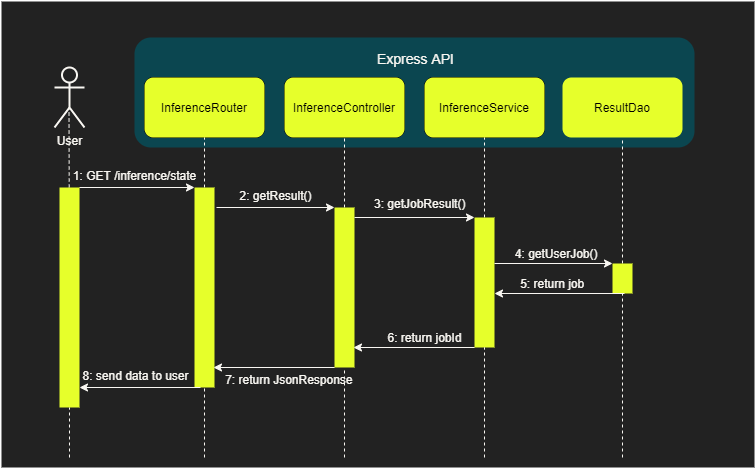

The diagram above was exported from draw.io. Its source (the exported page's mxGraphModel, read from the mxfile embedded in the PNG):
<mxGraphModel dx="868" dy="510" grid="1" gridSize="10" guides="1" tooltips="1" connect="1" arrows="1" fold="1" page="1" pageScale="1" pageWidth="1169" pageHeight="827" math="0" shadow="0">
  <root>
    <mxCell id="0" />
    <mxCell id="1" parent="0" />
    <mxCell id="qySOJrrsKoVN0SqYde0q-1" value="" style="rounded=0;whiteSpace=wrap;html=1;strokeWidth=2;fillColor=#222222;strokeColor=none;" vertex="1" parent="1">
      <mxGeometry x="67" y="164" width="753" height="466" as="geometry" />
    </mxCell>
    <mxCell id="qySOJrrsKoVN0SqYde0q-2" value="" style="rounded=1;whiteSpace=wrap;html=1;strokeColor=none;fillColor=#0B4650;" vertex="1" parent="1">
      <mxGeometry x="200" y="200" width="560" height="110" as="geometry" />
    </mxCell>
    <mxCell id="qySOJrrsKoVN0SqYde0q-3" value="&lt;font color=&quot;#f9f7f2&quot;&gt;User&lt;/font&gt;" style="shape=umlActor;verticalLabelPosition=bottom;verticalAlign=top;html=1;outlineConnect=0;strokeWidth=2;fillColor=none;strokeColor=#F9F7F2;" vertex="1" parent="1">
      <mxGeometry x="120" y="230" width="30" height="60" as="geometry" />
    </mxCell>
    <mxCell id="qySOJrrsKoVN0SqYde0q-4" value="InferenceRouter" style="rounded=1;whiteSpace=wrap;html=1;" vertex="1" parent="1">
      <mxGeometry x="210" y="240" width="120" height="60" as="geometry" />
    </mxCell>
    <mxCell id="qySOJrrsKoVN0SqYde0q-5" value="" style="endArrow=none;dashed=1;html=1;entryX=0.5;entryY=1;entryDx=0;entryDy=0;strokeColor=#F9F7F2;" edge="1" parent="1" source="qySOJrrsKoVN0SqYde0q-14" target="qySOJrrsKoVN0SqYde0q-4">
      <mxGeometry width="50" height="50" relative="1" as="geometry">
        <mxPoint x="270" y="760" as="sourcePoint" />
        <mxPoint x="290" y="390" as="targetPoint" />
      </mxGeometry>
    </mxCell>
    <mxCell id="qySOJrrsKoVN0SqYde0q-6" value="InferenceController" style="rounded=1;whiteSpace=wrap;html=1;" vertex="1" parent="1">
      <mxGeometry x="350" y="240" width="120" height="60" as="geometry" />
    </mxCell>
    <mxCell id="qySOJrrsKoVN0SqYde0q-7" value="" style="endArrow=none;dashed=1;html=1;entryX=0.5;entryY=1;entryDx=0;entryDy=0;strokeColor=#F9F7F2;" edge="1" parent="1" source="qySOJrrsKoVN0SqYde0q-21" target="qySOJrrsKoVN0SqYde0q-6">
      <mxGeometry width="50" height="50" relative="1" as="geometry">
        <mxPoint x="410" y="770" as="sourcePoint" />
        <mxPoint x="250" y="310" as="targetPoint" />
      </mxGeometry>
    </mxCell>
    <mxCell id="qySOJrrsKoVN0SqYde0q-8" value="InferenceService" style="rounded=1;whiteSpace=wrap;html=1;" vertex="1" parent="1">
      <mxGeometry x="490" y="240" width="120" height="60" as="geometry" />
    </mxCell>
    <mxCell id="qySOJrrsKoVN0SqYde0q-9" value="" style="endArrow=none;dashed=1;html=1;entryX=0.5;entryY=1;entryDx=0;entryDy=0;strokeColor=#F9F7F2;" edge="1" parent="1" source="qySOJrrsKoVN0SqYde0q-23" target="qySOJrrsKoVN0SqYde0q-8">
      <mxGeometry width="50" height="50" relative="1" as="geometry">
        <mxPoint x="550" y="770" as="sourcePoint" />
        <mxPoint x="549.5" y="330" as="targetPoint" />
      </mxGeometry>
    </mxCell>
    <mxCell id="qySOJrrsKoVN0SqYde0q-10" value="ResultDao" style="rounded=1;whiteSpace=wrap;html=1;fillColor=#E6FF2B;strokeColor=none;" vertex="1" parent="1">
      <mxGeometry x="628" y="240" width="120" height="60" as="geometry" />
    </mxCell>
    <mxCell id="qySOJrrsKoVN0SqYde0q-13" value="" style="endArrow=none;dashed=1;html=1;entryX=0.5;entryY=1;entryDx=0;entryDy=0;strokeColor=#F9F7F2;" edge="1" parent="1" source="qySOJrrsKoVN0SqYde0q-31" target="qySOJrrsKoVN0SqYde0q-10">
      <mxGeometry width="50" height="50" relative="1" as="geometry">
        <mxPoint x="688" y="770" as="sourcePoint" />
        <mxPoint x="688" y="330" as="targetPoint" />
      </mxGeometry>
    </mxCell>
    <mxCell id="qySOJrrsKoVN0SqYde0q-14" value="" style="rounded=0;whiteSpace=wrap;html=1;fillColor=#E6FF2B;strokeColor=none;" vertex="1" parent="1">
      <mxGeometry x="260" y="350" width="20" height="200" as="geometry" />
    </mxCell>
    <mxCell id="qySOJrrsKoVN0SqYde0q-15" value="" style="endArrow=none;dashed=1;html=1;entryX=0.5;entryY=1;entryDx=0;entryDy=0;strokeColor=#F9F7F2;" edge="1" parent="1" target="qySOJrrsKoVN0SqYde0q-14">
      <mxGeometry width="50" height="50" relative="1" as="geometry">
        <mxPoint x="270" y="620" as="sourcePoint" />
        <mxPoint x="270" y="300" as="targetPoint" />
      </mxGeometry>
    </mxCell>
    <mxCell id="qySOJrrsKoVN0SqYde0q-16" value="" style="endArrow=classic;html=1;entryX=0;entryY=0;entryDx=0;entryDy=0;exitX=1;exitY=0;exitDx=0;exitDy=0;strokeColor=#F9F7F2;" edge="1" parent="1" source="qySOJrrsKoVN0SqYde0q-18" target="qySOJrrsKoVN0SqYde0q-14">
      <mxGeometry width="50" height="50" relative="1" as="geometry">
        <mxPoint x="190" y="350" as="sourcePoint" />
        <mxPoint x="190" y="480" as="targetPoint" />
      </mxGeometry>
    </mxCell>
    <mxCell id="qySOJrrsKoVN0SqYde0q-17" value="" style="endArrow=none;dashed=1;html=1;entryX=0.5;entryY=1;entryDx=0;entryDy=0;strokeColor=#F9F7F2;" edge="1" parent="1" source="qySOJrrsKoVN0SqYde0q-18">
      <mxGeometry width="50" height="50" relative="1" as="geometry">
        <mxPoint x="135" y="760" as="sourcePoint" />
        <mxPoint x="134.5" y="270" as="targetPoint" />
      </mxGeometry>
    </mxCell>
    <mxCell id="qySOJrrsKoVN0SqYde0q-18" value="" style="rounded=0;whiteSpace=wrap;html=1;fillColor=#E6FF2B;strokeColor=none;" vertex="1" parent="1">
      <mxGeometry x="125" y="350" width="20" height="220" as="geometry" />
    </mxCell>
    <mxCell id="qySOJrrsKoVN0SqYde0q-19" value="" style="endArrow=none;dashed=1;html=1;entryX=0.5;entryY=1;entryDx=0;entryDy=0;strokeColor=#F9F7F2;" edge="1" parent="1" target="qySOJrrsKoVN0SqYde0q-18">
      <mxGeometry width="50" height="50" relative="1" as="geometry">
        <mxPoint x="135" y="620" as="sourcePoint" />
        <mxPoint x="134.5" y="270" as="targetPoint" />
      </mxGeometry>
    </mxCell>
    <mxCell id="qySOJrrsKoVN0SqYde0q-20" value="" style="endArrow=classic;html=1;entryX=0;entryY=0;entryDx=0;entryDy=0;strokeColor=#F9F7F2;" edge="1" parent="1" target="qySOJrrsKoVN0SqYde0q-21">
      <mxGeometry width="50" height="50" relative="1" as="geometry">
        <mxPoint x="282" y="370" as="sourcePoint" />
        <mxPoint x="370" y="400" as="targetPoint" />
      </mxGeometry>
    </mxCell>
    <mxCell id="qySOJrrsKoVN0SqYde0q-21" value="" style="rounded=0;whiteSpace=wrap;html=1;fillColor=#E6FF2B;strokeColor=none;" vertex="1" parent="1">
      <mxGeometry x="400" y="370" width="20" height="160" as="geometry" />
    </mxCell>
    <mxCell id="qySOJrrsKoVN0SqYde0q-22" value="" style="endArrow=none;dashed=1;html=1;entryX=0.5;entryY=1;entryDx=0;entryDy=0;strokeColor=#F9F7F2;" edge="1" parent="1" target="qySOJrrsKoVN0SqYde0q-21">
      <mxGeometry width="50" height="50" relative="1" as="geometry">
        <mxPoint x="410" y="620" as="sourcePoint" />
        <mxPoint x="410" y="300" as="targetPoint" />
      </mxGeometry>
    </mxCell>
    <mxCell id="qySOJrrsKoVN0SqYde0q-23" value="" style="rounded=0;whiteSpace=wrap;html=1;fillColor=#E6FF2B;strokeColor=none;" vertex="1" parent="1">
      <mxGeometry x="540" y="380" width="20" height="130" as="geometry" />
    </mxCell>
    <mxCell id="qySOJrrsKoVN0SqYde0q-24" value="" style="endArrow=none;dashed=1;html=1;entryX=0.5;entryY=1;entryDx=0;entryDy=0;strokeColor=#F9F7F2;" edge="1" parent="1" target="qySOJrrsKoVN0SqYde0q-23">
      <mxGeometry width="50" height="50" relative="1" as="geometry">
        <mxPoint x="550" y="620" as="sourcePoint" />
        <mxPoint x="505" y="300" as="targetPoint" />
      </mxGeometry>
    </mxCell>
    <mxCell id="qySOJrrsKoVN0SqYde0q-25" value="" style="endArrow=classic;html=1;entryX=0;entryY=0;entryDx=0;entryDy=0;strokeColor=#F9F7F2;" edge="1" parent="1" target="qySOJrrsKoVN0SqYde0q-23">
      <mxGeometry width="50" height="50" relative="1" as="geometry">
        <mxPoint x="420" y="380" as="sourcePoint" />
        <mxPoint x="500" y="370" as="targetPoint" />
      </mxGeometry>
    </mxCell>
    <mxCell id="qySOJrrsKoVN0SqYde0q-30" value="" style="endArrow=classic;html=1;entryX=0;entryY=0;entryDx=0;entryDy=0;strokeColor=#F9F7F2;" edge="1" parent="1" target="qySOJrrsKoVN0SqYde0q-31">
      <mxGeometry width="50" height="50" relative="1" as="geometry">
        <mxPoint x="560" y="426" as="sourcePoint" />
        <mxPoint x="810" y="426" as="targetPoint" />
      </mxGeometry>
    </mxCell>
    <mxCell id="qySOJrrsKoVN0SqYde0q-31" value="" style="rounded=0;whiteSpace=wrap;html=1;fillColor=#E6FF2B;strokeColor=none;" vertex="1" parent="1">
      <mxGeometry x="678" y="426" width="20" height="30" as="geometry" />
    </mxCell>
    <mxCell id="qySOJrrsKoVN0SqYde0q-32" value="" style="endArrow=none;dashed=1;html=1;entryX=0.5;entryY=1;entryDx=0;entryDy=0;strokeColor=#F9F7F2;" edge="1" parent="1" target="qySOJrrsKoVN0SqYde0q-31">
      <mxGeometry width="50" height="50" relative="1" as="geometry">
        <mxPoint x="688" y="620" as="sourcePoint" />
        <mxPoint x="688" y="300" as="targetPoint" />
      </mxGeometry>
    </mxCell>
    <mxCell id="qySOJrrsKoVN0SqYde0q-33" value="" style="endArrow=classic;html=1;strokeColor=#F9F7F2;" edge="1" parent="1">
      <mxGeometry width="50" height="50" relative="1" as="geometry">
        <mxPoint x="690" y="456" as="sourcePoint" />
        <mxPoint x="560" y="456" as="targetPoint" />
      </mxGeometry>
    </mxCell>
    <mxCell id="qySOJrrsKoVN0SqYde0q-34" value="" style="endArrow=classic;html=1;exitX=0;exitY=1;exitDx=0;exitDy=0;strokeColor=#F9F7F2;" edge="1" parent="1" source="qySOJrrsKoVN0SqYde0q-23">
      <mxGeometry width="50" height="50" relative="1" as="geometry">
        <mxPoint x="529" y="510" as="sourcePoint" />
        <mxPoint x="418.9999999999998" y="510" as="targetPoint" />
      </mxGeometry>
    </mxCell>
    <mxCell id="qySOJrrsKoVN0SqYde0q-35" value="" style="endArrow=classic;html=1;exitX=0;exitY=1;exitDx=0;exitDy=0;strokeColor=#F9F7F2;" edge="1" parent="1">
      <mxGeometry width="50" height="50" relative="1" as="geometry">
        <mxPoint x="400" y="530" as="sourcePoint" />
        <mxPoint x="279" y="530" as="targetPoint" />
      </mxGeometry>
    </mxCell>
    <mxCell id="qySOJrrsKoVN0SqYde0q-36" value="" style="endArrow=classic;html=1;exitX=0;exitY=1;exitDx=0;exitDy=0;strokeColor=#F9F7F2;" edge="1" parent="1">
      <mxGeometry width="50" height="50" relative="1" as="geometry">
        <mxPoint x="266" y="550" as="sourcePoint" />
        <mxPoint x="145" y="550" as="targetPoint" />
      </mxGeometry>
    </mxCell>
    <mxCell id="qySOJrrsKoVN0SqYde0q-39" value="&lt;font style=&quot;font-size: 14px&quot; color=&quot;#f9f7f2&quot;&gt;Express API&lt;/font&gt;" style="text;html=1;align=center;verticalAlign=middle;resizable=0;points=[];autosize=1;" vertex="1" parent="1">
      <mxGeometry x="438" y="211" width="86" height="19" as="geometry" />
    </mxCell>
    <mxCell id="qySOJrrsKoVN0SqYde0q-51" value="&lt;font color=&quot;#f9f7f2&quot;&gt;1: GET /inference/state&lt;/font&gt;" style="text;html=1;align=center;verticalAlign=middle;resizable=0;points=[];autosize=1;" vertex="1" parent="1">
      <mxGeometry x="130" y="328" width="140" height="20" as="geometry" />
    </mxCell>
    <mxCell id="qySOJrrsKoVN0SqYde0q-52" value="&lt;font color=&quot;#f9f7f2&quot;&gt;2: getResult()&lt;/font&gt;" style="text;html=1;align=center;verticalAlign=middle;resizable=0;points=[];autosize=1;" vertex="1" parent="1">
      <mxGeometry x="296" y="348" width="90" height="20" as="geometry" />
    </mxCell>
    <mxCell id="qySOJrrsKoVN0SqYde0q-53" value="&lt;font color=&quot;#f9f7f2&quot;&gt;3: getJobResult()&lt;/font&gt;" style="text;whiteSpace=wrap;html=1;" vertex="1" parent="1">
      <mxGeometry x="438" y="353" width="163" height="30" as="geometry" />
    </mxCell>
    <mxCell id="qySOJrrsKoVN0SqYde0q-55" value="&lt;font color=&quot;#f9f7f2&quot;&gt;4: getUserJob()&amp;nbsp;&amp;nbsp;&lt;/font&gt;" style="text;html=1;align=center;verticalAlign=middle;resizable=0;points=[];autosize=1;" vertex="1" parent="1">
      <mxGeometry x="575" y="406" width="100" height="20" as="geometry" />
    </mxCell>
    <mxCell id="qySOJrrsKoVN0SqYde0q-57" value="&lt;font color=&quot;#f9f7f2&quot;&gt;5: return job&amp;nbsp;&amp;nbsp;&lt;/font&gt;" style="text;html=1;align=center;verticalAlign=middle;resizable=0;points=[];autosize=1;" vertex="1" parent="1">
      <mxGeometry x="576" y="436" width="90" height="20" as="geometry" />
    </mxCell>
    <mxCell id="qySOJrrsKoVN0SqYde0q-59" value="&lt;font color=&quot;#f9f7f2&quot;&gt;6: return jobId&lt;/font&gt;" style="text;html=1;align=center;verticalAlign=middle;resizable=0;points=[];autosize=1;" vertex="1" parent="1">
      <mxGeometry x="445" y="490" width="90" height="20" as="geometry" />
    </mxCell>
    <mxCell id="qySOJrrsKoVN0SqYde0q-60" value="&lt;font color=&quot;#f9f7f2&quot;&gt;8: send data to user&lt;/font&gt;" style="text;html=1;align=center;verticalAlign=middle;resizable=0;points=[];autosize=1;" vertex="1" parent="1">
      <mxGeometry x="141" y="528" width="120" height="20" as="geometry" />
    </mxCell>
    <mxCell id="qySOJrrsKoVN0SqYde0q-61" value="&lt;font color=&quot;#f9f7f2&quot;&gt;7:&amp;nbsp;return JsonResponse&amp;nbsp;&lt;/font&gt;" style="text;html=1;align=center;verticalAlign=middle;resizable=0;points=[];autosize=1;" vertex="1" parent="1">
      <mxGeometry x="281" y="532" width="150" height="20" as="geometry" />
    </mxCell>
    <mxCell id="qySOJrrsKoVN0SqYde0q-67" value="InferenceRouter" style="rounded=1;whiteSpace=wrap;html=1;fillColor=#E6FF2B;strokeColor=none;" vertex="1" parent="1">
      <mxGeometry x="210" y="240" width="120" height="60" as="geometry" />
    </mxCell>
    <mxCell id="qySOJrrsKoVN0SqYde0q-68" value="InferenceController" style="rounded=1;whiteSpace=wrap;html=1;fillColor=#E6FF2B;strokeColor=none;" vertex="1" parent="1">
      <mxGeometry x="350" y="240" width="120" height="60" as="geometry" />
    </mxCell>
    <mxCell id="qySOJrrsKoVN0SqYde0q-69" value="InferenceService" style="rounded=1;whiteSpace=wrap;html=1;fillColor=#E6FF2B;strokeColor=none;" vertex="1" parent="1">
      <mxGeometry x="490" y="240" width="120" height="60" as="geometry" />
    </mxCell>
  </root>
</mxGraphModel>